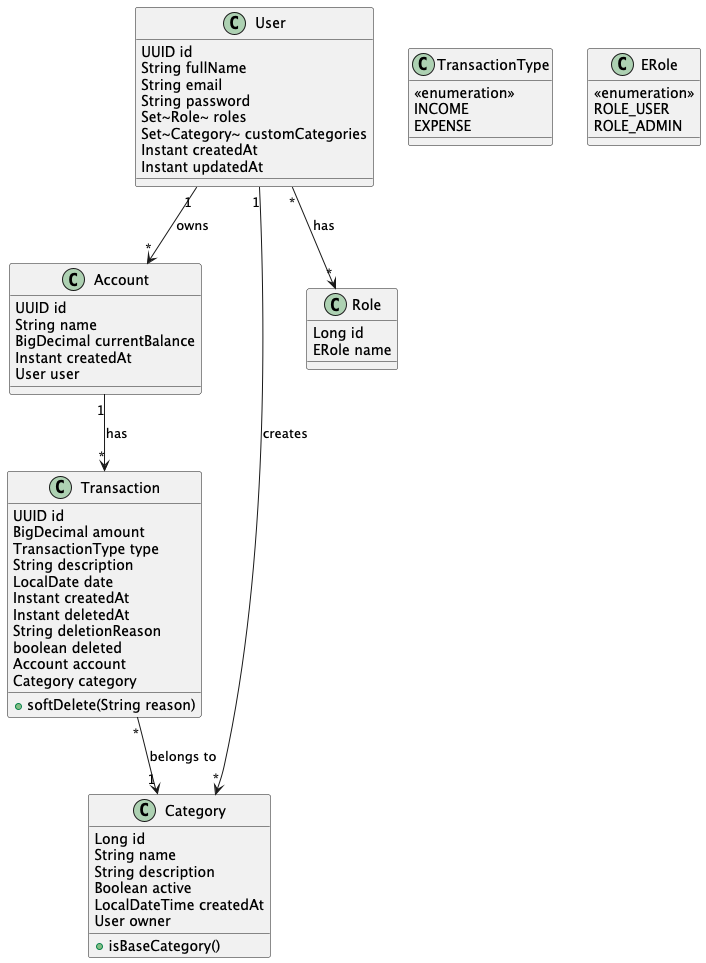

The diagram above was rendered by PlantUML. Its source (embedded in the PNG):
@startuml MinervaMoney

    User "1" --> "*" Account : owns
    Account "1" --> "*" Transaction : has
    Transaction "*" --> "1" Category : belongs to
    User "1" --> "*" Category : creates
    User "*" --> "*" Role : has

    class User {
        UUID id
        String fullName
        String email
        String password
        Set~Role~ roles
        Set~Category~ customCategories
        Instant createdAt
        Instant updatedAt
    }

    class Account {
        UUID id
        String name
        BigDecimal currentBalance
        Instant createdAt
        User user
    }

    class Transaction {
        UUID id
        BigDecimal amount
        TransactionType type
        String description
        LocalDate date
        Instant createdAt
        Instant deletedAt
        String deletionReason
        boolean deleted
        Account account
        Category category
        +softDelete(String reason)
    }

    class Category {
        Long id
        String name
        String description
        Boolean active
        LocalDateTime createdAt
        User owner
        +isBaseCategory()
    }

    class Role {
        Long id
        ERole name
    }

    class TransactionType {
        <<enumeration>>
        INCOME
        EXPENSE
    }

    class ERole {
        <<enumeration>>
        ROLE_USER
        ROLE_ADMIN
    }

    @enduml